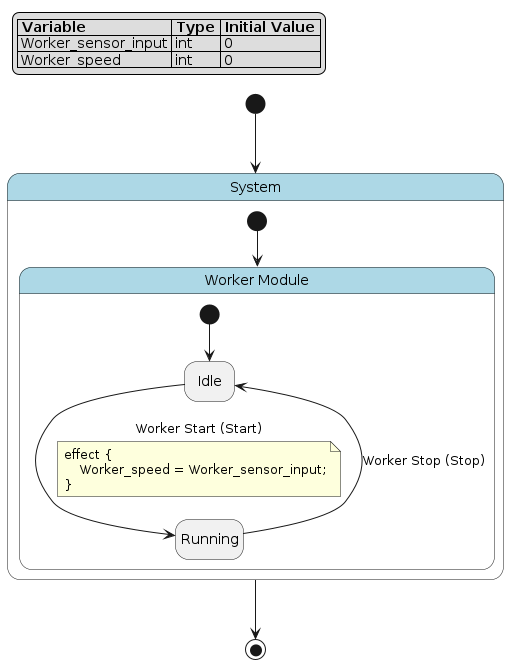

The diagram above was rendered by PlantUML. Its source (embedded in the PNG):
@startuml
hide empty description

skinparam state {
  BackgroundColor<<pseudo>> LightGray
  BackgroundColor<<composite>> LightBlue
  BorderColor<<pseudo>> Gray
  FontStyle<<pseudo>> italic
}

legend top left
|= Variable |= Type |= Initial Value |
| Worker_sensor_input | int | 0 |
| Worker_speed | int | 0 |
endlegend

state "System" as system <<composite>> {
    state "Worker Module" as system__worker <<composite>> {
        state "Idle" as system__worker__idle
        state "Running" as system__worker__running
        [*] --> system__worker__idle
        system__worker__idle --> system__worker__running : Worker Start (Start)
        note on link
        effect {
            Worker_speed = Worker_sensor_input;
        }
        end note
        system__worker__running --> system__worker__idle : Worker Stop (Stop)
    }
    [*] --> system__worker
}
[*] --> system
system --> [*]
@enduml